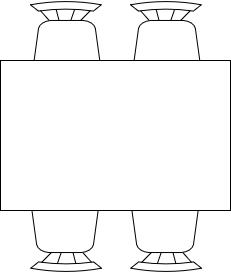

The diagram above was exported from draw.io. Its source (the exported page's mxGraphModel, read from the mxfile embedded in the PNG):
<mxGraphModel dx="1038" dy="564" grid="1" gridSize="10" guides="1" tooltips="1" connect="1" arrows="1" fold="1" page="1" pageScale="1" pageWidth="827" pageHeight="1169" math="0" shadow="0">
  <root>
    <mxCell id="0" />
    <mxCell id="1" parent="0" />
    <mxCell id="Kk6j9Z6jTglxNpl7DrYa-2" value="" style="verticalLabelPosition=bottom;html=1;verticalAlign=top;align=center;shape=mxgraph.floorplan.chair;" vertex="1" parent="1">
      <mxGeometry x="590" y="160" width="71" height="82" as="geometry" />
    </mxCell>
    <mxCell id="Kk6j9Z6jTglxNpl7DrYa-5" value="" style="verticalLabelPosition=bottom;html=1;verticalAlign=top;align=center;shape=mxgraph.floorplan.chair;rotation=-180;" vertex="1" parent="1">
      <mxGeometry x="590" y="350" width="71" height="82" as="geometry" />
    </mxCell>
    <mxCell id="Kk6j9Z6jTglxNpl7DrYa-8" value="" style="verticalLabelPosition=bottom;html=1;verticalAlign=top;align=center;shape=mxgraph.floorplan.chair;" vertex="1" parent="1">
      <mxGeometry x="490" y="160" width="71" height="82" as="geometry" />
    </mxCell>
    <mxCell id="Kk6j9Z6jTglxNpl7DrYa-9" value="" style="verticalLabelPosition=bottom;html=1;verticalAlign=top;align=center;shape=mxgraph.floorplan.chair;rotation=-180;" vertex="1" parent="1">
      <mxGeometry x="490" y="350" width="71" height="82" as="geometry" />
    </mxCell>
    <mxCell id="Kk6j9Z6jTglxNpl7DrYa-14" value="" style="rounded=0;whiteSpace=wrap;html=1;" vertex="1" parent="1">
      <mxGeometry x="460" y="220" width="230" height="150" as="geometry" />
    </mxCell>
  </root>
</mxGraphModel>